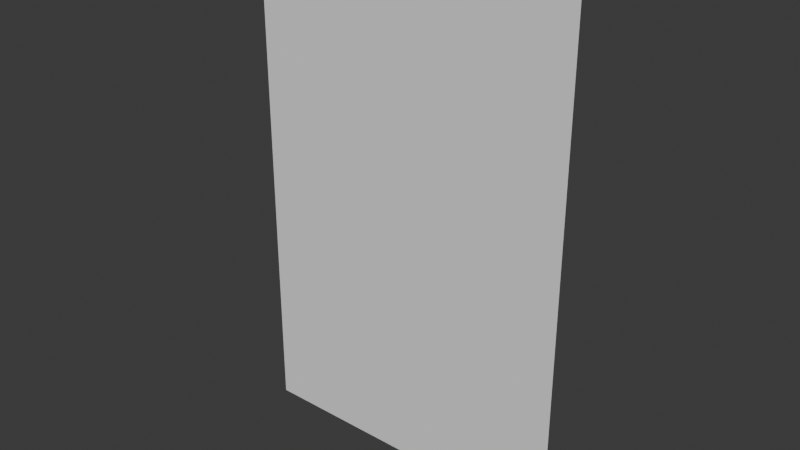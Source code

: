 # Source: board_rf.blend  (saved by Blender 4.2.67; exported with 4.5.12 LTS)
import bpy
from mathutils import Matrix  # noqa: F401  (used for matrix-valued properties, if any)

bpy.ops.wm.read_factory_settings(use_empty=True)
scene = bpy.context.scene
scene.name = 'Scene'

# ---- collections
col_collection = bpy.data.collections.new('Collection'); scene.collection.children.link(col_collection)

# ---- world
world_world = bpy.data.worlds.new('World'); scene.world = world_world
world_world.use_nodes = True; world_world.node_tree.nodes.clear()
_N = world_world.node_tree.nodes; _L = world_world.node_tree.links
n0 = _N.new('ShaderNodeOutputWorld'); n0.name = 'World Output'; n0.location = (300, 300)
n1 = _N.new('ShaderNodeBackground'); n1.name = 'Background'; n1.location = (10, 300)
n1.inputs[0].default_value = (0.05088, 0.05088, 0.05088, 1.0)
_L.new(n1.outputs[0], n0.inputs[0])
n0.is_active_output = True
world_world.color = (0.05088, 0.05088, 0.05088)
world_world.sun_shadow_jitter_overblur = 0.0

# ---- meshes
me_003 = bpy.data.meshes.new('平面.003')
me_003.from_pydata([(8.42, 0.05106, 21.62), (8.42, 0.05106, 22.02), (8.42, 0.05106, 0.02108), (9.22, 0.05106, 21.62), (9.22, 0.05106, 0.02108), (11.72, 0.05106, 21.62), (9.22, 0.05106, 22.02), (11.72, 0.05106, 22.02), (11.72, 0.05106, 0.02108), (9.22, 0.05106, -0.3789), (11.72, 0.05106, -0.3789), (12.52, 0.05106, 0.02108), (12.52, 0.05106, 21.62), (15.02, 0.05106, 21.62), (12.52, 0.05106, 22.02), (15.02, 0.05106, 22.02), (15.02, 0.05106, 0.02108), (12.52, 0.05106, -0.3789), (15.02, 0.05106, -0.3789), (15.82, 0.05106, 0.02108), (15.82, 0.05106, 21.62), (18.32, 0.05106, 21.62), (15.82, 0.05106, 22.02), (18.32, 0.05106, 22.02), (18.32, 0.05106, 0.02108), (15.82, 0.05106, -0.3789), (18.32, 0.05106, -0.3789), (19.12, 0.05106, 0.02108), (19.12, 0.05106, 21.62), (21.62, 0.05106, 21.62), (21.62, 0.05106, 19.62), (21.62, 0.05106, 18.82), (21.62, 0.05106, 16.82), (19.12, 0.05106, 22.02), (21.62, 0.05106, 22.02), (21.62, 0.05106, 16.02), (21.62, 0.05106, 14.02), (21.62, 0.05106, 13.22), (21.62, 0.05106, 11.22), (21.62, 0.05106, 10.42), (21.62, 0.05106, 8.42), (21.62, 0.05106, 7.62), (21.62, 0.05106, 5.621), (21.62, 0.05106, 4.821), (21.62, 0.05106, 2.821), (21.62, 0.05106, 2.021), (21.62, 0.05106, 0.02108), (19.12, 0.05106, -0.3789), (21.62, 0.05106, -0.3789), (22.02, 0.05106, 21.62), (22.02, 0.05106, 19.62), (22.02, 0.05106, 18.82), (22.02, 0.05106, 16.82), (22.02, 0.05106, 16.02), (22.02, 0.05106, 14.02), (22.02, 0.05106, 13.22), (22.02, 0.05106, 11.22), (22.02, 0.05106, 10.42), (22.02, 0.05106, 8.42), (22.02, 0.05106, 7.62), (22.02, 0.05106, 5.621), (22.02, 0.05106, 4.821), (22.02, 0.05106, 2.821), (22.02, 0.05106, 2.021), (22.02, 0.05106, 0.02108), (8.42, 0.05106, 19.62), (8.42, 0.05106, 18.82), (8.42, 0.05106, 16.82), (8.42, 0.05106, 16.02), (8.42, 0.05106, 14.02), (8.42, 0.05106, 13.22), (8.42, 0.05106, 11.22), (8.42, 0.05106, 10.42), (8.42, 0.05106, 8.42), (8.42, 0.05106, 7.62), (8.42, 0.05106, 5.621), (8.42, 0.05106, 4.821), (8.42, 0.05106, 2.821), (8.42, 0.05106, 2.021), (9.22, 0.05106, 16.82), (9.22, 0.05106, 16.02), (9.22, 0.05106, 11.22), (9.22, 0.05106, 10.42), (9.22, 0.05106, 5.621), (9.22, 0.05106, 4.821), (9.22, 0.05106, 2.821), (9.22, 0.05106, 2.021), (9.22, 0.05106, 19.62), (11.72, 0.05106, 19.62), (9.22, 0.05106, 18.82), (11.72, 0.05106, 18.82), (11.72, 0.05106, 16.82), (11.72, 0.05106, 16.02), (9.22, 0.05106, 14.02), (11.72, 0.05106, 14.02), (9.22, 0.05106, 13.22), (11.72, 0.05106, 13.22), (11.72, 0.05106, 11.22), (11.72, 0.05106, 10.42), (9.22, 0.05106, 8.42), (11.72, 0.05106, 8.42), (9.22, 0.05106, 7.62), (11.72, 0.05106, 7.62), (11.72, 0.05106, 5.621), (11.72, 0.05106, 4.821), (11.72, 0.05106, 2.821), (11.72, 0.05106, 2.021), (12.52, 0.05106, 19.62), (12.52, 0.05106, 16.02), (12.52, 0.05106, 14.02), (12.52, 0.05106, 10.42), (15.02, 0.05106, 19.62), (12.52, 0.05106, 18.82), (15.02, 0.05106, 18.82), (12.52, 0.05106, 16.82), (15.02, 0.05106, 16.82), (15.02, 0.05106, 16.02), (15.02, 0.05106, 14.02), (12.52, 0.05106, 13.22), (15.02, 0.05106, 13.22), (12.52, 0.05106, 11.22), (15.02, 0.05106, 11.22), (15.02, 0.05106, 10.42), (12.52, 0.05106, 8.42), (15.02, 0.05106, 8.42), (12.52, 0.05106, 7.62), (15.02, 0.05106, 7.62), (12.52, 0.05106, 5.621), (15.02, 0.05106, 5.621), (12.52, 0.05106, 4.821), (15.02, 0.05106, 4.821), (12.52, 0.05106, 2.821), (15.02, 0.05106, 2.821), (12.52, 0.05106, 2.021), (15.02, 0.05106, 2.021), (15.82, 0.05106, 16.02), (15.82, 0.05106, 14.02), (15.82, 0.05106, 11.22), (15.82, 0.05106, 8.42), (15.82, 0.05106, 5.621), (15.82, 0.05106, 4.821), (15.82, 0.05106, 2.021), (15.82, 0.05106, 19.62), (18.32, 0.05106, 19.62), (15.82, 0.05106, 18.82), (18.32, 0.05106, 18.82), (15.82, 0.05106, 16.82), (18.32, 0.05106, 16.82), (18.32, 0.05106, 16.02), (18.32, 0.05106, 14.02), (15.82, 0.05106, 13.22), (18.32, 0.05106, 13.22), (18.32, 0.05106, 11.22), (18.32, 0.05106, 10.42), (15.82, 0.05106, 10.42), (18.32, 0.05106, 8.42), (15.82, 0.05106, 7.62), (18.32, 0.05106, 7.62), (18.32, 0.05106, 5.621), (18.32, 0.05106, 4.821), (15.82, 0.05106, 2.821), (18.32, 0.05106, 2.821), (18.32, 0.05106, 2.021), (19.12, 0.05106, 19.62), (19.12, 0.05106, 16.82), (19.12, 0.05106, 14.02), (19.12, 0.05106, 10.42), (19.12, 0.05106, 4.821), (19.12, 0.05106, 2.821), (19.12, 0.05106, 2.021), (19.12, 0.05106, 18.82), (19.12, 0.05106, 16.02), (19.12, 0.05106, 13.22), (19.12, 0.05106, 11.22), (19.12, 0.05106, 8.42), (19.12, 0.05106, 7.62), (19.12, 0.05106, 5.621), (8.42, 0.05106, 22.42), (9.22, 0.05106, 22.42), (11.72, 0.05106, 22.42), (12.52, 0.05106, 22.42), (15.02, 0.05106, 22.42), (15.82, 0.05106, 22.42), (18.32, 0.05106, 22.42), (19.12, 0.05106, 22.42), (21.62, 0.05106, 22.42), (22.42, 0.05106, 21.62), (22.42, 0.05106, 19.62), (22.42, 0.05106, 18.82), (22.42, 0.05106, 16.82), (22.42, 0.05106, 16.02), (22.42, 0.05106, 14.02), (22.42, 0.05106, 13.22), (22.42, 0.05106, 11.22), (22.42, 0.05106, 10.42), (22.42, 0.05106, 8.42), (22.42, 0.05106, 7.62), (22.42, 0.05106, 5.621), (22.42, 0.05106, 4.821), (22.42, 0.05106, 2.821), (22.42, 0.05106, 2.021), (22.42, 0.05106, 0.02108), (9.22, 0.05106, -0.7789), (11.72, 0.05106, -0.7789), (12.52, 0.05106, -0.7789), (15.02, 0.05106, -0.7789), (15.82, 0.05106, -0.7789), (18.32, 0.05106, -0.7789), (19.12, 0.05106, -0.7789), (21.62, 0.05106, -0.7789)], [], [(65, 87, 89, 66), (71, 81, 82, 72), (73, 99, 101, 74), (75, 83, 84, 76), (67, 79, 80, 68), (69, 93, 95, 70), (77, 85, 86, 78), (88, 107, 112, 90), (97, 120, 110, 98), (100, 123, 125, 102), (103, 127, 129, 104), (91, 114, 108, 92), (94, 109, 118, 96), (105, 131, 133, 106), (111, 142, 144, 113), (121, 137, 154, 122), (124, 138, 156, 126), (128, 139, 140, 130), (115, 146, 135, 116), (117, 136, 150, 119), (132, 160, 141, 134), (143, 163, 170, 145), (152, 173, 166, 153), (155, 174, 175, 157), (158, 176, 167, 159), (147, 164, 171, 148), (149, 165, 172, 151), (161, 168, 169, 162), (0, 1, 177, 2, 4, 9, 202, 203, 10, 8, 11, 17, 204, 205, 18, 16, 19, 25, 206, 207, 26, 24, 27, 47, 208, 209, 48, 46, 64, 201, 200, 63, 45, 44, 62, 199, 198, 61, 43, 42, 60, 197, 196, 59, 41, 40, 58, 195, 194, 57, 39, 38, 56, 193, 192, 55, 37, 36, 54, 191, 190, 53, 35, 32, 52, 189, 188, 51, 31, 30, 50, 187, 186, 49, 29, 34, 185, 184, 33, 28, 21, 23, 183, 182, 22, 20, 13, 15, 181, 180, 14, 12, 5, 7, 179, 178, 6, 3)])
_uv = me_003.uv_layers.new(name='UVマップ')
_uv.uv.foreach_set('vector', [0.0, 0.0, 0.0, 0.0, 0.0, 0.0, 0.0, 0.0, 0.0, 0.0, 0.0, 0.0, 0.0, 0.0, 0.0, 0.0, 0.0, 0.0, 0.0, 0.0, 0.0, 0.0, 0.0, 0.0, 0.0, 0.0, 0.0, 0.0, 0.0, 0.0, 0.0, 0.0, 0.0, 0.0, 0.0, 0.0, 0.0, 0.0, 0.0, 0.0, 0.0, 0.0, 0.0, 0.0, 0.0, 0.0, 0.0, 0.0, 0.0, 0.0, 0.0, 0.0, 0.0, 0.0, 0.0, 0.0, 0.0, 0.0, 0.0, 0.0, 0.0, 0.0, 0.0, 0.0, 0.0, 0.0, 0.0, 0.0, 0.0, 0.0, 0.0, 0.0, 0.0, 0.0, 0.0, 0.0, 0.0, 0.0, 0.0, 0.0, 0.0, 0.0, 0.0, 0.0, 0.0, 0.0, 0.0, 0.0, 0.0, 0.0, 0.0, 0.0, 0.0, 0.0, 0.0, 0.0, 0.0, 0.0, 0.0, 0.0, 0.0, 0.0, 0.0, 0.0, 0.0, 0.0, 0.0, 0.0, 0.0, 0.0, 0.0, 0.0, 0.0, 0.0, 0.0, 0.0, 0.0, 0.0, 0.0, 0.0, 0.0, 0.0, 0.0, 0.0, 0.0, 0.0, 0.0, 0.0, 0.0, 0.0, 0.0, 0.0, 0.0, 0.0, 0.0, 0.0, 0.0, 0.0, 0.0, 0.0, 0.0, 0.0, 0.0, 0.0, 0.0, 0.0, 0.0, 0.0, 0.0, 0.0, 0.0, 0.0, 0.0, 0.0, 0.0, 0.0, 0.0, 0.0, 0.0, 0.0, 0.0, 0.0, 0.0, 0.0, 0.0, 0.0, 0.0, 0.0, 0.0, 0.0, 0.0, 0.0, 0.0, 0.0, 0.0, 0.0, 0.0, 0.0, 0.0, 0.0, 0.0, 0.0, 0.0, 0.0, 0.0, 0.0, 0.0, 0.0, 0.0, 0.0, 0.0, 0.0, 0.0, 0.0, 0.0, 0.0, 0.0, 0.0, 0.0, 0.0, 0.0, 0.0, 0.0, 0.0, 0.0, 0.0, 0.0, 0.0, 0.0, 0.0, 0.0, 0.0, 0.0, 0.0, 0.0, 0.0, 0.0, 0.0, 0.0, 0.0, 0.0, 0.0, 0.0, 0.0, 0.0, 0.0, 0.0, 0.0, 0.0, 0.0, 0.0, 0.0, 0.0, 0.0, 0.0, 0.0, 0.0, 0.0, 0.0, 0.0, 0.0, 0.0, 0.0, 0.0, 0.0, 0.0, 0.0, 0.0, 0.0, 0.0, 0.0, 0.0, 0.0, 0.0, 0.0, 0.0, 0.0, 0.0, 0.0, 0.0, 0.0, 0.0, 0.0, 0.0, 0.0, 0.0, 0.0, 0.0, 0.0, 0.0, 0.0, 0.0, 0.0, 0.0, 0.0, 0.0, 0.0, 0.0, 0.0, 0.0, 0.0, 0.0, 0.0, 0.0, 0.0, 0.0, 0.0, 0.0, 0.0, 0.0, 0.0, 0.0, 0.0, 0.0, 0.0, 0.0, 0.0, 0.0, 0.0, 0.0, 0.0, 0.0, 0.0, 0.0, 0.0, 0.0, 0.0, 0.0, 0.0, 0.0, 0.0, 0.0, 0.0, 0.0, 0.0, 0.0, 0.0, 0.0, 0.0, 0.0, 0.0, 0.0, 0.0, 0.0, 0.0, 0.0, 0.0, 0.0, 0.0, 0.0, 0.0, 0.0, 0.0, 0.0, 0.0, 0.0, 0.0, 0.0, 0.0, 0.0, 0.0, 0.0, 0.0, 0.0, 0.0, 0.0, 0.0, 0.0, 0.0, 0.0, 0.0, 0.0, 0.0, 0.0, 0.0, 0.0, 0.0, 0.0, 0.0, 0.0, 0.0, 0.0, 0.0, 0.0, 0.0, 0.0, 0.0, 0.0, 0.0, 0.0, 0.0, 0.0, 0.0, 0.0, 0.0, 0.0, 0.0, 0.0, 0.0, 0.0, 0.0, 0.0, 0.0, 0.0, 0.0, 0.0, 0.0, 0.0, 0.0, 0.0, 0.0, 0.0, 0.0, 0.0, 0.0, 0.0, 0.0, 0.0, 0.0, 0.0, 0.0, 0.0, 0.0, 0.0, 0.0, 0.0, 0.0, 0.0, 0.0, 0.0, 0.0, 0.0, 0.0, 0.0, 0.0, 0.0, 0.0, 0.0, 0.0, 0.0])
me_003.update()
me_005 = bpy.data.meshes.new('平面.005')
me_005.from_pydata([(8.42, -0.5044, 19.22), (8.42, -0.5044, 16.42), (8.42, -0.5044, 13.62), (8.42, -0.5044, 10.82), (8.42, -0.5044, 8.02), (8.42, -0.5044, 5.221), (8.42, -0.5044, 2.421), (8.82, -0.5044, 21.62), (8.82, -0.5044, 19.62), (8.82, -0.5044, 18.82), (8.82, -0.5044, 16.82), (8.82, -0.5044, 16.02), (8.82, -0.5044, 14.02), (8.82, -0.5044, 13.22), (8.82, -0.5044, 11.22), (8.82, -0.5044, 10.42), (8.82, -0.5044, 8.42), (8.82, -0.5044, 7.62), (8.82, -0.5044, 5.621), (8.82, -0.5044, 4.821), (8.82, -0.5044, 2.821), (8.82, -0.5044, 2.021), (8.82, -0.5044, 0.02108), (9.22, -0.5044, 19.22), (11.72, -0.5044, 19.22), (9.22, -0.5044, 16.42), (11.72, -0.5044, 16.42), (9.22, -0.5044, 13.62), (11.72, -0.5044, 13.62), (9.22, -0.5044, 10.82), (11.72, -0.5044, 10.82), (9.22, -0.5044, 8.02), (11.72, -0.5044, 8.02), (9.22, -0.5044, 5.221), (11.72, -0.5044, 5.221), (9.22, -0.5044, 2.421), (11.72, -0.5044, 2.421), (12.12, -0.5044, 21.62), (12.12, -0.5044, 19.62), (12.12, -0.5044, 18.82), (12.12, -0.5044, 16.82), (12.12, -0.5044, 16.02), (12.12, -0.5044, 14.02), (12.12, -0.5044, 13.22), (12.12, -0.5044, 11.22), (12.12, -0.5044, 10.42), (12.12, -0.5044, 8.42), (12.12, -0.5044, 7.62), (12.12, -0.5044, 5.621), (12.12, -0.5044, 4.821), (12.12, -0.5044, 2.821), (12.12, -0.5044, 2.021), (12.12, -0.5044, 0.02108), (12.52, -0.5044, 19.22), (15.02, -0.5044, 19.22), (12.52, -0.5044, 16.42), (15.02, -0.5044, 16.42), (12.52, -0.5044, 13.62), (15.02, -0.5044, 13.62), (12.52, -0.5044, 10.82), (15.02, -0.5044, 10.82), (12.52, -0.5044, 8.02), (15.02, -0.5044, 8.02), (12.52, -0.5044, 5.221), (15.02, -0.5044, 5.221), (12.52, -0.5044, 2.421), (15.02, -0.5044, 2.421), (15.42, -0.5044, 21.62), (15.42, -0.5044, 19.62), (15.42, -0.5044, 18.82), (15.42, -0.5044, 16.82), (15.42, -0.5044, 16.02), (15.42, -0.5044, 14.02), (15.42, -0.5044, 13.22), (15.42, -0.5044, 11.22), (15.42, -0.5044, 10.42), (15.42, -0.5044, 8.42), (15.42, -0.5044, 7.62), (15.42, -0.5044, 5.621), (15.42, -0.5044, 4.821), (15.42, -0.5044, 2.821), (15.42, -0.5044, 2.021), (15.42, -0.5044, 0.02108), (15.82, -0.5044, 19.22), (18.32, -0.5044, 19.22), (15.82, -0.5044, 16.42), (18.32, -0.5044, 16.42), (15.82, -0.5044, 13.62), (18.32, -0.5044, 13.62), (15.82, -0.5044, 10.82), (18.32, -0.5044, 10.82), (15.82, -0.5044, 8.02), (18.32, -0.5044, 8.02), (15.82, -0.5044, 5.221), (18.32, -0.5044, 5.221), (15.82, -0.5044, 2.421), (18.32, -0.5044, 2.421), (18.72, -0.5044, 21.62), (18.72, -0.5044, 19.62), (18.72, -0.5044, 18.82), (18.72, -0.5044, 16.82), (18.72, -0.5044, 16.02), (18.72, -0.5044, 14.02), (18.72, -0.5044, 13.22), (18.72, -0.5044, 11.22), (18.72, -0.5044, 10.42), (18.72, -0.5044, 8.42), (18.72, -0.5044, 7.62), (18.72, -0.5044, 5.621), (18.72, -0.5044, 4.821), (18.72, -0.5044, 2.821), (18.72, -0.5044, 2.021), (18.72, -0.5044, 0.02108), (19.12, -0.5044, 19.22), (21.62, -0.5044, 19.22), (19.12, -0.5044, 16.42), (21.62, -0.5044, 16.42), (19.12, -0.5044, 13.62), (21.62, -0.5044, 13.62), (19.12, -0.5044, 10.82), (21.62, -0.5044, 10.82), (19.12, -0.5044, 8.02), (21.62, -0.5044, 8.02), (19.12, -0.5044, 5.221), (21.62, -0.5044, 5.221), (19.12, -0.5044, 2.421), (21.62, -0.5044, 2.421), (8.42, -0.4489, 22.02), (8.42, -0.4489, -0.3789), (9.22, -0.4489, 22.02), (11.72, -0.4489, 22.02), (9.22, -0.4489, -0.3789), (11.72, -0.4489, -0.3789), (12.52, -0.4489, 22.02), (15.02, -0.4489, 22.02), (12.52, -0.4489, -0.3789), (15.02, -0.4489, -0.3789), (15.82, -0.4489, 22.02), (18.32, -0.4489, 22.02), (15.82, -0.4489, -0.3789), (18.32, -0.4489, -0.3789), (19.12, -0.4489, 22.02), (21.62, -0.4489, 22.02), (19.12, -0.4489, -0.3789), (21.62, -0.4489, -0.3789), (22.02, -0.4489, 21.62), (22.02, -0.4489, 19.62), (22.02, -0.4489, 18.82), (22.02, -0.4489, 16.82), (22.02, -0.4489, 16.02), (22.02, -0.4489, 14.02), (22.02, -0.4489, 13.22), (22.02, -0.4489, 11.22), (22.02, -0.4489, 10.42), (22.02, -0.4489, 8.42), (22.02, -0.4489, 7.62), (22.02, -0.4489, 5.621), (22.02, -0.4489, 4.821), (22.02, -0.4489, 2.821), (22.02, -0.4489, 2.021), (22.02, -0.4489, 0.02108)], [(8, 7), (10, 9), (11, 12), (13, 14), (17, 18), (21, 22), (15, 16), (19, 20), (23, 24), (25, 26), (27, 28), (29, 30), (31, 32), (33, 34), (35, 36), (38, 37), (40, 39), (41, 42), (43, 44), (47, 48), (51, 52), (45, 46), (49, 50), (53, 54), (55, 56), (57, 58), (59, 60), (61, 62), (63, 64), (65, 66), (68, 67), (70, 69), (71, 72), (73, 74), (77, 78), (81, 82), (75, 76), (79, 80), (83, 84), (85, 86), (87, 88), (89, 90), (91, 92), (93, 94), (95, 96), (98, 97), (100, 99), (101, 102), (103, 104), (107, 108), (111, 112), (105, 106), (109, 110), (113, 114), (115, 116), (117, 118), (119, 120), (121, 122), (123, 124), (125, 126), (130, 129), (131, 132), (134, 133), (135, 136), (138, 137), (139, 140), (142, 141), (143, 144), (146, 145), (148, 147), (150, 149), (152, 151), (156, 155), (160, 159), (154, 153), (158, 157)], [])
me_005.update()
me_x = bpy.data.meshes.new('平面')
me_x.from_pydata([(23.05, -8.73e-07, 22.68), (7.765, -8.73e-07, 22.68), (23.05, -8.73e-07, -1.143), (7.765, -8.73e-07, -1.143)], [], [(0, 1, 3, 2)])
_uv = me_x.uv_layers.new(name='UVマップ')
_uv.uv.foreach_set('vector', [0.0, 0.0, 1.0, 0.0, 1.0, 1.0, 0.0, 1.0])
me_x.update()

# ---- objects
ob_x = bpy.data.objects.new('平面', me_003)
ob_002 = bpy.data.objects.new('平面.002', me_005)
ob_003 = bpy.data.objects.new('平面.003', me_x)

# ---- transforms, parenting, visibility, modifiers, constraints
ob_x.location = (0.0, 0.0, 0.0)
ob_002.location = (0.0, 0.0, 0.0)
ob_003.location = (0.0, 0.0, 0.0)

# ---- collection membership
col_collection.objects.link(ob_x)
col_collection.objects.link(ob_002)
col_collection.objects.link(ob_003)

# ---- scene / render settings (as saved in the file)
scene.frame_start = 1; scene.frame_end = 250; scene.frame_set(1)
scene.render.engine = 'BLENDER_EEVEE_NEXT'
bpy.context.view_layer.update()

# ---- added for rendering (the .blend has no active camera and no usable light): camera, sun
cam_auto = bpy.data.cameras.new('AutoCamera')
cam_auto.lens = 50.0
cam_auto.sensor_width = 36.0
cam_auto.clip_end = 1000.0
ob_auto_camera = bpy.data.objects.new('AutoCamera', cam_auto)
scene.collection.objects.link(ob_auto_camera)
ob_auto_camera.location = (41.5947, -31.6543, 31.7195)
ob_auto_camera.rotation_euler = (1.09748, -7.21219e-08, 0.694738)
scene.camera = ob_auto_camera
light_auto_sun = bpy.data.lights.new('AutoSun', 'SUN')
light_auto_sun.energy = 3.0
light_auto_sun.angle = 0.0523599
ob_auto_sun = bpy.data.objects.new('AutoSun', light_auto_sun)
scene.collection.objects.link(ob_auto_sun)
ob_auto_sun.rotation_euler = (0.872665, 0.174533, 0.523599)
bpy.context.view_layer.update()
